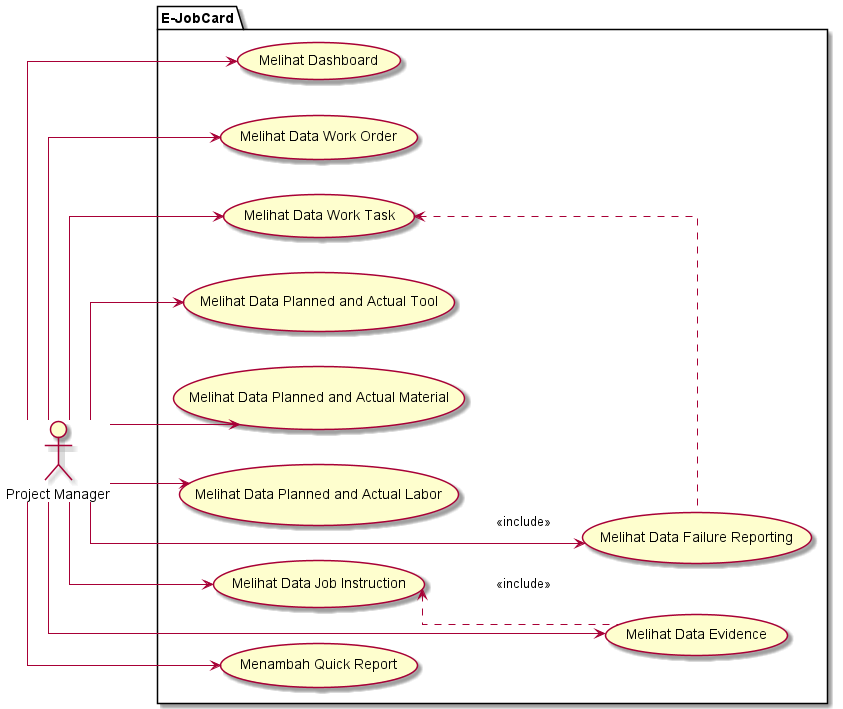

The diagram above was rendered by PlantUML. Its source (embedded in the PNG):
@startuml
left to right direction
skinparam linetype ortho

actor "Project Manager" as super_user
'actor "Planner" as planner
'actor "KorBid" as korbid
'actor "K3" as k3l
'actor "PTW" as ptw
'actor "Teknisi" as teknisi
'actor "QC" as qc
'actor "Start Up" as startup
'actor "PM" as pm
'actor "Review" as review
'actor "Lingkungan" as lingkungan

package "E-JobCard"{
    ' Master
    usecase "Melihat Dashboard" as dashboard
    usecase "Melihat Data Work Order" as work_order
    usecase "Melihat Data Work Task" as work_task
        usecase "Melihat Data Failure Reporting" as failure_reporting
    usecase "Melihat Data Planned and Actual Tool" as planned_tool
    usecase "Melihat Data Planned and Actual Material" as planned_material
    usecase "Melihat Data Planned and Actual Labor" as planned_labor
    usecase "Melihat Data Job Instruction" as job_instruction
        usecase "Melihat Data Evidence" as evidence
    usecase "Menambah Quick Report" as quick_report
}

work_task <.. failure_reporting : <<include>>
job_instruction <.. evidence : <<include>>

super_user --> planned_tool
super_user --> planned_material
super_user --> planned_labor
super_user --> work_order
super_user --> work_task
super_user --> dashboard
super_user --> job_instruction
super_user --> quick_report
super_user --> evidence
super_user --> failure_reporting
@enduml